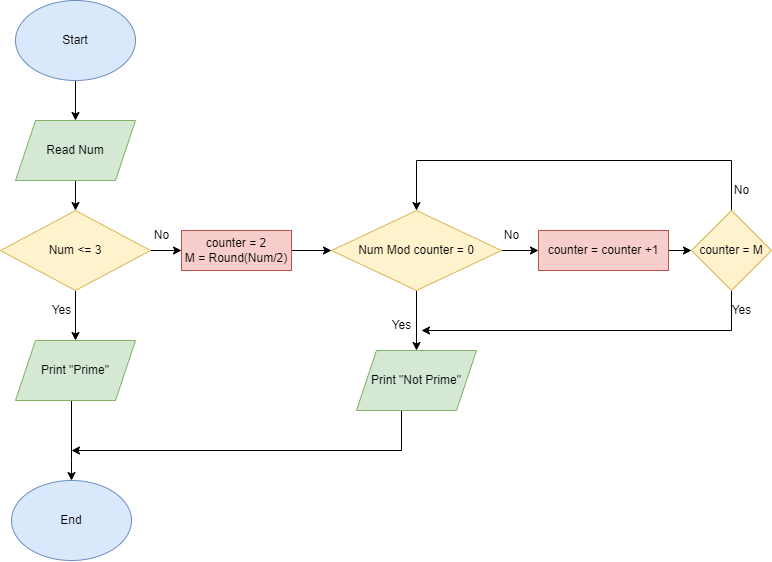

The diagram above was exported from draw.io. Its source (the exported page's mxGraphModel, read from the mxfile embedded in the PNG):
<mxGraphModel dx="723" dy="375" grid="1" gridSize="10" guides="1" tooltips="1" connect="1" arrows="1" fold="1" page="1" pageScale="1" pageWidth="827" pageHeight="1169" math="0" shadow="0">
  <root>
    <mxCell id="0" />
    <mxCell id="1" parent="0" />
    <mxCell id="X5Yl0liiwponJEGPtll3-3" value="" style="edgeStyle=orthogonalEdgeStyle;rounded=0;orthogonalLoop=1;jettySize=auto;html=1;" edge="1" parent="1" source="X5Yl0liiwponJEGPtll3-1" target="X5Yl0liiwponJEGPtll3-2">
      <mxGeometry relative="1" as="geometry" />
    </mxCell>
    <mxCell id="X5Yl0liiwponJEGPtll3-1" value="Start" style="ellipse;whiteSpace=wrap;html=1;fillColor=#dae8fc;strokeColor=#6c8ebf;" vertex="1" parent="1">
      <mxGeometry x="354" y="20" width="120" height="80" as="geometry" />
    </mxCell>
    <mxCell id="X5Yl0liiwponJEGPtll3-5" value="" style="edgeStyle=orthogonalEdgeStyle;rounded=0;orthogonalLoop=1;jettySize=auto;html=1;" edge="1" parent="1" source="X5Yl0liiwponJEGPtll3-2" target="X5Yl0liiwponJEGPtll3-4">
      <mxGeometry relative="1" as="geometry" />
    </mxCell>
    <mxCell id="X5Yl0liiwponJEGPtll3-2" value="Read Num" style="shape=parallelogram;perimeter=parallelogramPerimeter;whiteSpace=wrap;html=1;fixedSize=1;fillColor=#d5e8d4;strokeColor=#82b366;" vertex="1" parent="1">
      <mxGeometry x="354" y="140" width="120" height="60" as="geometry" />
    </mxCell>
    <mxCell id="X5Yl0liiwponJEGPtll3-7" value="" style="edgeStyle=orthogonalEdgeStyle;rounded=0;orthogonalLoop=1;jettySize=auto;html=1;" edge="1" parent="1" source="X5Yl0liiwponJEGPtll3-4" target="X5Yl0liiwponJEGPtll3-6">
      <mxGeometry relative="1" as="geometry" />
    </mxCell>
    <mxCell id="X5Yl0liiwponJEGPtll3-23" value="" style="edgeStyle=orthogonalEdgeStyle;rounded=0;orthogonalLoop=1;jettySize=auto;html=1;" edge="1" parent="1" source="X5Yl0liiwponJEGPtll3-4" target="X5Yl0liiwponJEGPtll3-22">
      <mxGeometry relative="1" as="geometry" />
    </mxCell>
    <mxCell id="X5Yl0liiwponJEGPtll3-4" value="Num &amp;lt;= 3" style="rhombus;whiteSpace=wrap;html=1;fillColor=#fff2cc;strokeColor=#d6b656;" vertex="1" parent="1">
      <mxGeometry x="339" y="230" width="150" height="80" as="geometry" />
    </mxCell>
    <mxCell id="X5Yl0liiwponJEGPtll3-32" value="" style="edgeStyle=orthogonalEdgeStyle;rounded=0;orthogonalLoop=1;jettySize=auto;html=1;" edge="1" parent="1" source="X5Yl0liiwponJEGPtll3-6">
      <mxGeometry relative="1" as="geometry">
        <mxPoint x="410" y="500.0667409058085" as="targetPoint" />
        <Array as="points">
          <mxPoint x="410" y="480" />
          <mxPoint x="410" y="480" />
        </Array>
      </mxGeometry>
    </mxCell>
    <mxCell id="X5Yl0liiwponJEGPtll3-6" value="Print &quot;Prime&quot;" style="shape=parallelogram;perimeter=parallelogramPerimeter;whiteSpace=wrap;html=1;fixedSize=1;fillColor=#d5e8d4;strokeColor=#82b366;" vertex="1" parent="1">
      <mxGeometry x="354" y="360" width="120" height="60" as="geometry" />
    </mxCell>
    <mxCell id="X5Yl0liiwponJEGPtll3-15" value="" style="edgeStyle=orthogonalEdgeStyle;rounded=0;orthogonalLoop=1;jettySize=auto;html=1;" edge="1" parent="1" source="X5Yl0liiwponJEGPtll3-8" target="X5Yl0liiwponJEGPtll3-14">
      <mxGeometry relative="1" as="geometry" />
    </mxCell>
    <mxCell id="X5Yl0liiwponJEGPtll3-17" value="" style="edgeStyle=orthogonalEdgeStyle;rounded=0;orthogonalLoop=1;jettySize=auto;html=1;" edge="1" parent="1" source="X5Yl0liiwponJEGPtll3-8" target="X5Yl0liiwponJEGPtll3-16">
      <mxGeometry relative="1" as="geometry" />
    </mxCell>
    <mxCell id="X5Yl0liiwponJEGPtll3-8" value="&lt;br&gt;Num Mod counter = 0&lt;br&gt;&amp;nbsp;" style="rhombus;whiteSpace=wrap;html=1;fillColor=#fff2cc;strokeColor=#d6b656;" vertex="1" parent="1">
      <mxGeometry x="670" y="230" width="170" height="80" as="geometry" />
    </mxCell>
    <mxCell id="X5Yl0liiwponJEGPtll3-10" value="Yes" style="text;html=1;align=center;verticalAlign=middle;resizable=0;points=[];autosize=1;strokeColor=none;fillColor=none;" vertex="1" parent="1">
      <mxGeometry x="380" y="315" width="40" height="30" as="geometry" />
    </mxCell>
    <mxCell id="X5Yl0liiwponJEGPtll3-11" value="No" style="text;html=1;align=center;verticalAlign=middle;resizable=0;points=[];autosize=1;strokeColor=none;fillColor=none;" vertex="1" parent="1">
      <mxGeometry x="480" y="240" width="40" height="30" as="geometry" />
    </mxCell>
    <mxCell id="X5Yl0liiwponJEGPtll3-21" style="edgeStyle=orthogonalEdgeStyle;rounded=0;orthogonalLoop=1;jettySize=auto;html=1;" edge="1" parent="1" source="X5Yl0liiwponJEGPtll3-12">
      <mxGeometry relative="1" as="geometry">
        <mxPoint x="760" y="350" as="targetPoint" />
        <Array as="points">
          <mxPoint x="1070" y="350" />
        </Array>
      </mxGeometry>
    </mxCell>
    <mxCell id="X5Yl0liiwponJEGPtll3-26" style="edgeStyle=orthogonalEdgeStyle;rounded=0;orthogonalLoop=1;jettySize=auto;html=1;entryX=0.5;entryY=0;entryDx=0;entryDy=0;" edge="1" parent="1" source="X5Yl0liiwponJEGPtll3-12" target="X5Yl0liiwponJEGPtll3-8">
      <mxGeometry relative="1" as="geometry">
        <Array as="points">
          <mxPoint x="1070" y="180" />
          <mxPoint x="755" y="180" />
        </Array>
      </mxGeometry>
    </mxCell>
    <mxCell id="X5Yl0liiwponJEGPtll3-12" value="counter = M" style="rhombus;whiteSpace=wrap;html=1;fillColor=#fff2cc;strokeColor=#d6b656;" vertex="1" parent="1">
      <mxGeometry x="1030" y="230" width="80" height="80" as="geometry" />
    </mxCell>
    <mxCell id="X5Yl0liiwponJEGPtll3-18" value="" style="edgeStyle=orthogonalEdgeStyle;rounded=0;orthogonalLoop=1;jettySize=auto;html=1;" edge="1" parent="1" source="X5Yl0liiwponJEGPtll3-14" target="X5Yl0liiwponJEGPtll3-12">
      <mxGeometry relative="1" as="geometry" />
    </mxCell>
    <mxCell id="X5Yl0liiwponJEGPtll3-14" value="counter = counter +1" style="rounded=0;whiteSpace=wrap;html=1;fillColor=#f8cecc;strokeColor=#b85450;" vertex="1" parent="1">
      <mxGeometry x="877" y="250" width="130" height="40" as="geometry" />
    </mxCell>
    <mxCell id="X5Yl0liiwponJEGPtll3-40" style="edgeStyle=orthogonalEdgeStyle;rounded=0;orthogonalLoop=1;jettySize=auto;html=1;" edge="1" parent="1" source="X5Yl0liiwponJEGPtll3-16">
      <mxGeometry relative="1" as="geometry">
        <mxPoint x="410" y="470" as="targetPoint" />
        <Array as="points">
          <mxPoint x="740" y="470" />
        </Array>
      </mxGeometry>
    </mxCell>
    <mxCell id="X5Yl0liiwponJEGPtll3-16" value="Print &quot;Not Prime&quot;" style="shape=parallelogram;perimeter=parallelogramPerimeter;whiteSpace=wrap;html=1;fixedSize=1;fillColor=#d5e8d4;strokeColor=#82b366;" vertex="1" parent="1">
      <mxGeometry x="695" y="370" width="120" height="60" as="geometry" />
    </mxCell>
    <mxCell id="X5Yl0liiwponJEGPtll3-24" value="" style="edgeStyle=orthogonalEdgeStyle;rounded=0;orthogonalLoop=1;jettySize=auto;html=1;" edge="1" parent="1" source="X5Yl0liiwponJEGPtll3-22" target="X5Yl0liiwponJEGPtll3-8">
      <mxGeometry relative="1" as="geometry" />
    </mxCell>
    <mxCell id="X5Yl0liiwponJEGPtll3-22" value="counter = 2&lt;br&gt;M = Round(Num/2)" style="rounded=0;whiteSpace=wrap;html=1;fillColor=#f8cecc;strokeColor=#b85450;" vertex="1" parent="1">
      <mxGeometry x="520" y="250" width="110" height="40" as="geometry" />
    </mxCell>
    <mxCell id="X5Yl0liiwponJEGPtll3-27" value="No" style="text;html=1;align=center;verticalAlign=middle;resizable=0;points=[];autosize=1;strokeColor=none;fillColor=none;" vertex="1" parent="1">
      <mxGeometry x="830" y="240" width="40" height="30" as="geometry" />
    </mxCell>
    <mxCell id="X5Yl0liiwponJEGPtll3-28" value="Yes" style="text;html=1;align=center;verticalAlign=middle;resizable=0;points=[];autosize=1;strokeColor=none;fillColor=none;" vertex="1" parent="1">
      <mxGeometry x="720" y="330" width="40" height="30" as="geometry" />
    </mxCell>
    <mxCell id="X5Yl0liiwponJEGPtll3-29" value="Yes" style="text;html=1;align=center;verticalAlign=middle;resizable=0;points=[];autosize=1;strokeColor=none;fillColor=none;" vertex="1" parent="1">
      <mxGeometry x="1060" y="315" width="40" height="30" as="geometry" />
    </mxCell>
    <mxCell id="X5Yl0liiwponJEGPtll3-30" value="No" style="text;html=1;align=center;verticalAlign=middle;resizable=0;points=[];autosize=1;strokeColor=none;fillColor=none;" vertex="1" parent="1">
      <mxGeometry x="1060" y="195" width="40" height="30" as="geometry" />
    </mxCell>
    <mxCell id="X5Yl0liiwponJEGPtll3-36" value="End" style="ellipse;whiteSpace=wrap;html=1;fillColor=#dae8fc;strokeColor=#6c8ebf;" vertex="1" parent="1">
      <mxGeometry x="350" y="500" width="120" height="80" as="geometry" />
    </mxCell>
  </root>
</mxGraphModel>